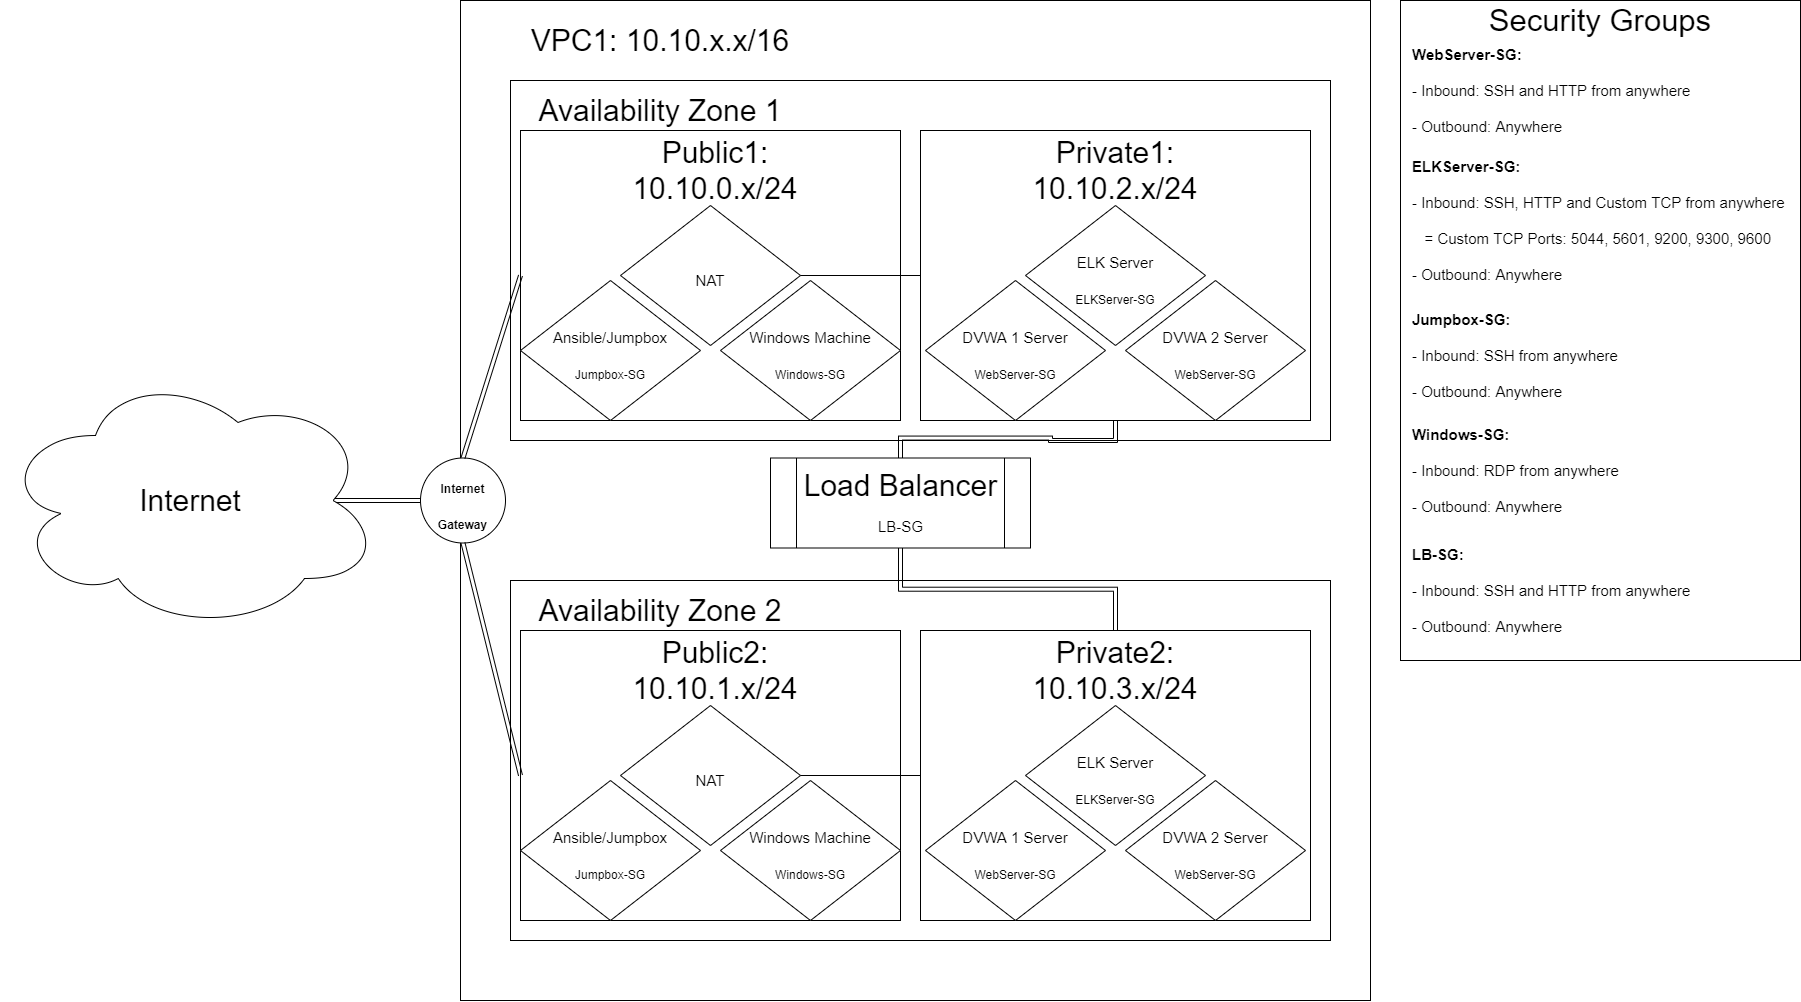

The diagram above was exported from draw.io. Its source (the exported page's mxGraphModel, read from the mxfile embedded in the PNG):
<mxGraphModel dx="2031" dy="1134" grid="1" gridSize="10" guides="1" tooltips="1" connect="1" arrows="1" fold="1" page="1" pageScale="1" pageWidth="850" pageHeight="1100" math="0" shadow="0">
  <root>
    <mxCell id="0" />
    <mxCell id="1" parent="0" />
    <mxCell id="DQw94_ZzAR7kt6ouoVvT-65" value="" style="rounded=0;whiteSpace=wrap;html=1;fontSize=30;" vertex="1" parent="1">
      <mxGeometry x="1400" width="400" height="660" as="geometry" />
    </mxCell>
    <mxCell id="DQw94_ZzAR7kt6ouoVvT-2" value="" style="rounded=0;whiteSpace=wrap;html=1;" vertex="1" parent="1">
      <mxGeometry x="460" width="910" height="1000" as="geometry" />
    </mxCell>
    <mxCell id="DQw94_ZzAR7kt6ouoVvT-4" value="VPC1: 10.10.x.x/16" style="text;html=1;strokeColor=none;fillColor=none;align=center;verticalAlign=middle;whiteSpace=wrap;rounded=0;fontSize=30;" vertex="1" parent="1">
      <mxGeometry x="490" y="20" width="340" height="40" as="geometry" />
    </mxCell>
    <mxCell id="DQw94_ZzAR7kt6ouoVvT-5" value="" style="rounded=0;whiteSpace=wrap;html=1;fontSize=30;" vertex="1" parent="1">
      <mxGeometry x="510" y="80" width="820" height="360" as="geometry" />
    </mxCell>
    <mxCell id="DQw94_ZzAR7kt6ouoVvT-7" value="Availability Zone 1" style="text;html=1;strokeColor=none;fillColor=none;align=center;verticalAlign=middle;whiteSpace=wrap;rounded=0;fontSize=30;" vertex="1" parent="1">
      <mxGeometry x="530" y="90" width="260" height="40" as="geometry" />
    </mxCell>
    <mxCell id="DQw94_ZzAR7kt6ouoVvT-8" value="" style="rounded=0;whiteSpace=wrap;html=1;fontSize=30;" vertex="1" parent="1">
      <mxGeometry x="520" y="130" width="380" height="290" as="geometry" />
    </mxCell>
    <mxCell id="DQw94_ZzAR7kt6ouoVvT-9" value="Public1: 10.10.0.x/24" style="text;html=1;strokeColor=none;fillColor=none;align=center;verticalAlign=middle;whiteSpace=wrap;rounded=0;fontSize=30;" vertex="1" parent="1">
      <mxGeometry x="580" y="135" width="270" height="70" as="geometry" />
    </mxCell>
    <mxCell id="DQw94_ZzAR7kt6ouoVvT-11" value="" style="rounded=0;whiteSpace=wrap;html=1;fontSize=30;" vertex="1" parent="1">
      <mxGeometry x="920" y="130" width="390" height="290" as="geometry" />
    </mxCell>
    <mxCell id="DQw94_ZzAR7kt6ouoVvT-12" value="Private1: 10.10.2.x/24" style="text;html=1;strokeColor=none;fillColor=none;align=center;verticalAlign=middle;whiteSpace=wrap;rounded=0;fontSize=30;" vertex="1" parent="1">
      <mxGeometry x="980" y="135" width="270" height="70" as="geometry" />
    </mxCell>
    <mxCell id="DQw94_ZzAR7kt6ouoVvT-20" style="rounded=0;orthogonalLoop=1;jettySize=auto;html=1;exitX=0;exitY=0.5;exitDx=0;exitDy=0;entryX=0.875;entryY=0.5;entryDx=0;entryDy=0;entryPerimeter=0;fontSize=30;edgeStyle=orthogonalEdgeStyle;shape=link;" edge="1" parent="1" source="DQw94_ZzAR7kt6ouoVvT-13" target="DQw94_ZzAR7kt6ouoVvT-14">
      <mxGeometry relative="1" as="geometry" />
    </mxCell>
    <mxCell id="DQw94_ZzAR7kt6ouoVvT-13" value="&lt;h4&gt;&lt;font style=&quot;font-size: 12px ; line-height: 100%&quot;&gt;Internet Gateway&lt;/font&gt;&lt;/h4&gt;" style="ellipse;whiteSpace=wrap;html=1;aspect=fixed;fontSize=30;verticalAlign=middle;" vertex="1" parent="1">
      <mxGeometry x="420" y="457.5" width="85" height="85" as="geometry" />
    </mxCell>
    <mxCell id="DQw94_ZzAR7kt6ouoVvT-14" value="Internet" style="ellipse;shape=cloud;whiteSpace=wrap;html=1;fontSize=30;" vertex="1" parent="1">
      <mxGeometry y="370" width="380" height="260" as="geometry" />
    </mxCell>
    <mxCell id="DQw94_ZzAR7kt6ouoVvT-22" value="&lt;font&gt;&lt;span style=&quot;font-size: 15px&quot;&gt;Ansible/Jumpbox&lt;/span&gt;&lt;br&gt;&lt;font style=&quot;font-size: 12px&quot;&gt;Jumpbox-SG&lt;/font&gt;&lt;br&gt;&lt;/font&gt;" style="rhombus;whiteSpace=wrap;html=1;fontSize=30;" vertex="1" parent="1">
      <mxGeometry x="520" y="280" width="180" height="140" as="geometry" />
    </mxCell>
    <mxCell id="DQw94_ZzAR7kt6ouoVvT-23" value="&lt;font style=&quot;font-size: 15px&quot;&gt;NAT&lt;/font&gt;&lt;span style=&quot;color: rgba(0 , 0 , 0 , 0) ; font-family: monospace ; font-size: 0px&quot;&gt;%3CmxGraphModel%3E%3Croot%3E%3CmxCell%20id%3D%220%22%2F%3E%3CmxCell%20id%3D%221%22%20parent%3D%220%22%2F%3E%3CmxCell%20id%3D%222%22%20value%3D%22%26lt%3Bfont%20style%3D%26quot%3Bfont-size%3A%2015px%26quot%3B%26gt%3BAnsible%2FJumpbox%26lt%3B%2Ffont%26gt%3B%22%20style%3D%22rhombus%3BwhiteSpace%3Dwrap%3Bhtml%3D1%3BfontSize%3D30%3B%22%20vertex%3D%221%22%20parent%3D%221%22%3E%3CmxGeometry%20x%3D%22540%22%20y%3D%22322.5%22%20width%3D%22180%22%20height%3D%22140%22%20as%3D%22geometry%22%2F%3E%3C%2FmxCell%3E%3C%2Froot%3E%3C%2FmxGraphModel%3E&lt;/span&gt;" style="rhombus;whiteSpace=wrap;html=1;fontSize=30;" vertex="1" parent="1">
      <mxGeometry x="620" y="205" width="180" height="140" as="geometry" />
    </mxCell>
    <mxCell id="DQw94_ZzAR7kt6ouoVvT-24" value="&lt;span style=&quot;font-size: 15px&quot;&gt;DVWA 1&lt;/span&gt;&lt;span style=&quot;font-size: 15px&quot;&gt;&amp;nbsp;Server&lt;br&gt;&lt;/span&gt;&lt;span style=&quot;font-size: 12px&quot;&gt;WebServer-SG&lt;/span&gt;" style="rhombus;whiteSpace=wrap;html=1;fontSize=30;" vertex="1" parent="1">
      <mxGeometry x="925" y="280" width="180" height="140" as="geometry" />
    </mxCell>
    <mxCell id="DQw94_ZzAR7kt6ouoVvT-25" value="&lt;span style=&quot;font-size: 15px&quot;&gt;ELK Server&lt;/span&gt;&lt;br&gt;&lt;font style=&quot;font-size: 12px&quot;&gt;ELKServer-SG&lt;/font&gt;" style="rhombus;whiteSpace=wrap;html=1;fontSize=30;" vertex="1" parent="1">
      <mxGeometry x="1025" y="205" width="180" height="140" as="geometry" />
    </mxCell>
    <mxCell id="DQw94_ZzAR7kt6ouoVvT-26" value="&lt;span style=&quot;font-size: 15px&quot;&gt;DVWA 2&amp;nbsp;&lt;/span&gt;&lt;span style=&quot;font-size: 15px&quot;&gt;Server&lt;/span&gt;&lt;span style=&quot;font-size: 15px&quot;&gt;&lt;br&gt;&lt;/span&gt;&lt;span style=&quot;font-size: 12px&quot;&gt;WebServer-SG&lt;/span&gt;" style="rhombus;whiteSpace=wrap;html=1;fontSize=30;" vertex="1" parent="1">
      <mxGeometry x="1125" y="280" width="180" height="140" as="geometry" />
    </mxCell>
    <mxCell id="DQw94_ZzAR7kt6ouoVvT-40" value="" style="rounded=0;whiteSpace=wrap;html=1;fontSize=30;" vertex="1" parent="1">
      <mxGeometry x="510" y="580" width="820" height="360" as="geometry" />
    </mxCell>
    <mxCell id="DQw94_ZzAR7kt6ouoVvT-41" value="Availability Zone 2" style="text;html=1;strokeColor=none;fillColor=none;align=center;verticalAlign=middle;whiteSpace=wrap;rounded=0;fontSize=30;" vertex="1" parent="1">
      <mxGeometry x="530" y="590" width="260" height="40" as="geometry" />
    </mxCell>
    <mxCell id="DQw94_ZzAR7kt6ouoVvT-42" value="" style="rounded=0;whiteSpace=wrap;html=1;fontSize=30;" vertex="1" parent="1">
      <mxGeometry x="520" y="630" width="380" height="290" as="geometry" />
    </mxCell>
    <mxCell id="DQw94_ZzAR7kt6ouoVvT-43" value="Public2: 10.10.1.x/24" style="text;html=1;strokeColor=none;fillColor=none;align=center;verticalAlign=middle;whiteSpace=wrap;rounded=0;fontSize=30;" vertex="1" parent="1">
      <mxGeometry x="580" y="635" width="270" height="70" as="geometry" />
    </mxCell>
    <mxCell id="DQw94_ZzAR7kt6ouoVvT-44" value="" style="rounded=0;whiteSpace=wrap;html=1;fontSize=30;" vertex="1" parent="1">
      <mxGeometry x="920" y="630" width="390" height="290" as="geometry" />
    </mxCell>
    <mxCell id="DQw94_ZzAR7kt6ouoVvT-45" value="Private2: 10.10.3.x/24" style="text;html=1;strokeColor=none;fillColor=none;align=center;verticalAlign=middle;whiteSpace=wrap;rounded=0;fontSize=30;" vertex="1" parent="1">
      <mxGeometry x="980" y="635" width="270" height="70" as="geometry" />
    </mxCell>
    <mxCell id="DQw94_ZzAR7kt6ouoVvT-46" value="&lt;span style=&quot;font-size: 15px&quot;&gt;Ansible/Jumpbox&lt;/span&gt;&lt;br style=&quot;font-size: 15px&quot;&gt;&lt;font style=&quot;font-size: 12px&quot;&gt;Jumpbox-SG&lt;/font&gt;" style="rhombus;whiteSpace=wrap;html=1;fontSize=30;" vertex="1" parent="1">
      <mxGeometry x="520" y="780" width="180" height="140" as="geometry" />
    </mxCell>
    <mxCell id="DQw94_ZzAR7kt6ouoVvT-47" value="&lt;font style=&quot;font-size: 15px&quot;&gt;NAT&lt;/font&gt;&lt;span style=&quot;color: rgba(0 , 0 , 0 , 0) ; font-family: monospace ; font-size: 0px&quot;&gt;%3CmxGraphModel%3E%3Croot%3E%3CmxCell%20id%3D%220%22%2F%3E%3CmxCell%20id%3D%221%22%20parent%3D%220%22%2F%3E%3CmxCell%20id%3D%222%22%20value%3D%22%26lt%3Bfont%20style%3D%26quot%3Bfont-size%3A%2015px%26quot%3B%26gt%3BAnsible%2FJumpbox%26lt%3B%2Ffont%26gt%3B%22%20style%3D%22rhombus%3BwhiteSpace%3Dwrap%3Bhtml%3D1%3BfontSize%3D30%3B%22%20vertex%3D%221%22%20parent%3D%221%22%3E%3CmxGeometry%20x%3D%22540%22%20y%3D%22322.5%22%20width%3D%22180%22%20height%3D%22140%22%20as%3D%22geometry%22%2F%3E%3C%2FmxCell%3E%3C%2Froot%3E%3C%2FmxGraphModel%3E&lt;/span&gt;" style="rhombus;whiteSpace=wrap;html=1;fontSize=30;" vertex="1" parent="1">
      <mxGeometry x="620" y="705" width="180" height="140" as="geometry" />
    </mxCell>
    <mxCell id="DQw94_ZzAR7kt6ouoVvT-48" value="&lt;span style=&quot;font-size: 15px&quot;&gt;DVWA 1&lt;/span&gt;&lt;span style=&quot;font-size: 15px&quot;&gt;&amp;nbsp;Server&lt;/span&gt;&lt;span style=&quot;font-size: 15px&quot;&gt;&lt;br&gt;&lt;/span&gt;&lt;span style=&quot;font-size: 12px&quot;&gt;WebServer-SG&lt;/span&gt;" style="rhombus;whiteSpace=wrap;html=1;fontSize=30;" vertex="1" parent="1">
      <mxGeometry x="925" y="780" width="180" height="140" as="geometry" />
    </mxCell>
    <mxCell id="DQw94_ZzAR7kt6ouoVvT-49" value="&lt;span style=&quot;font-size: 15px&quot;&gt;ELK Server&lt;/span&gt;&lt;br style=&quot;font-size: 15px&quot;&gt;&lt;span style=&quot;font-size: 12px&quot;&gt;ELKServer-SG&lt;/span&gt;" style="rhombus;whiteSpace=wrap;html=1;fontSize=30;" vertex="1" parent="1">
      <mxGeometry x="1025" y="705" width="180" height="140" as="geometry" />
    </mxCell>
    <mxCell id="DQw94_ZzAR7kt6ouoVvT-50" value="&lt;span style=&quot;font-size: 15px&quot;&gt;DVWA 2&amp;nbsp;&lt;/span&gt;&lt;span style=&quot;font-size: 15px&quot;&gt;Server&lt;/span&gt;&lt;span style=&quot;font-size: 15px&quot;&gt;&lt;br&gt;&lt;/span&gt;&lt;font style=&quot;font-size: 12px&quot;&gt;WebServer-SG&lt;/font&gt;" style="rhombus;whiteSpace=wrap;html=1;fontSize=30;" vertex="1" parent="1">
      <mxGeometry x="1125" y="780" width="180" height="140" as="geometry" />
    </mxCell>
    <mxCell id="DQw94_ZzAR7kt6ouoVvT-51" value="" style="endArrow=none;html=1;fontSize=30;entryX=0.5;entryY=1;entryDx=0;entryDy=0;exitX=0;exitY=0.5;exitDx=0;exitDy=0;shape=link;" edge="1" parent="1" source="DQw94_ZzAR7kt6ouoVvT-42" target="DQw94_ZzAR7kt6ouoVvT-13">
      <mxGeometry width="50" height="50" relative="1" as="geometry">
        <mxPoint x="420" y="660" as="sourcePoint" />
        <mxPoint x="470" y="610" as="targetPoint" />
      </mxGeometry>
    </mxCell>
    <mxCell id="DQw94_ZzAR7kt6ouoVvT-53" value="" style="endArrow=classic;startArrow=classic;html=1;fontSize=30;entryX=0;entryY=0.5;entryDx=0;entryDy=0;shape=link;exitX=0.5;exitY=0;exitDx=0;exitDy=0;" edge="1" parent="1" source="DQw94_ZzAR7kt6ouoVvT-13" target="DQw94_ZzAR7kt6ouoVvT-8">
      <mxGeometry width="50" height="50" relative="1" as="geometry">
        <mxPoint x="450" y="360" as="sourcePoint" />
        <mxPoint x="500" y="310" as="targetPoint" />
      </mxGeometry>
    </mxCell>
    <mxCell id="DQw94_ZzAR7kt6ouoVvT-54" value="" style="endArrow=none;html=1;fontSize=30;entryX=0;entryY=0.5;entryDx=0;entryDy=0;exitX=1;exitY=0.5;exitDx=0;exitDy=0;" edge="1" parent="1" source="DQw94_ZzAR7kt6ouoVvT-47" target="DQw94_ZzAR7kt6ouoVvT-44">
      <mxGeometry width="50" height="50" relative="1" as="geometry">
        <mxPoint x="290" y="800" as="sourcePoint" />
        <mxPoint x="340" y="750" as="targetPoint" />
      </mxGeometry>
    </mxCell>
    <mxCell id="DQw94_ZzAR7kt6ouoVvT-55" value="" style="endArrow=none;html=1;fontSize=30;entryX=0;entryY=0.5;entryDx=0;entryDy=0;exitX=1;exitY=0.5;exitDx=0;exitDy=0;" edge="1" parent="1" source="DQw94_ZzAR7kt6ouoVvT-23" target="DQw94_ZzAR7kt6ouoVvT-11">
      <mxGeometry width="50" height="50" relative="1" as="geometry">
        <mxPoint x="880.0000000000005" y="784.9999999999998" as="sourcePoint" />
        <mxPoint x="929.9999999999995" y="784.9999999999998" as="targetPoint" />
      </mxGeometry>
    </mxCell>
    <mxCell id="DQw94_ZzAR7kt6ouoVvT-58" style="edgeStyle=orthogonalEdgeStyle;shape=link;rounded=0;orthogonalLoop=1;jettySize=auto;html=1;exitX=0.5;exitY=0;exitDx=0;exitDy=0;entryX=0.5;entryY=1;entryDx=0;entryDy=0;fontSize=30;" edge="1" parent="1" source="DQw94_ZzAR7kt6ouoVvT-56" target="DQw94_ZzAR7kt6ouoVvT-11">
      <mxGeometry relative="1" as="geometry" />
    </mxCell>
    <mxCell id="DQw94_ZzAR7kt6ouoVvT-59" style="edgeStyle=orthogonalEdgeStyle;shape=link;rounded=0;orthogonalLoop=1;jettySize=auto;html=1;exitX=0.5;exitY=1;exitDx=0;exitDy=0;fontSize=30;" edge="1" parent="1" source="DQw94_ZzAR7kt6ouoVvT-56">
      <mxGeometry relative="1" as="geometry">
        <mxPoint x="1115" y="630" as="targetPoint" />
      </mxGeometry>
    </mxCell>
    <mxCell id="DQw94_ZzAR7kt6ouoVvT-56" value="Load Balancer&lt;br style=&quot;font-size: 14px&quot;&gt;&lt;font style=&quot;font-size: 15px&quot;&gt;LB-SG&lt;/font&gt;" style="shape=process;whiteSpace=wrap;html=1;backgroundOutline=1;fontSize=30;" vertex="1" parent="1">
      <mxGeometry x="770" y="457.5" width="260" height="90" as="geometry" />
    </mxCell>
    <mxCell id="DQw94_ZzAR7kt6ouoVvT-61" value="&lt;span style=&quot;font-size: 15px&quot;&gt;Windows Machine&lt;br&gt;&lt;/span&gt;&lt;font style=&quot;font-size: 12px&quot;&gt;Windows-SG&lt;/font&gt;&lt;span style=&quot;font-size: 15px&quot;&gt;&lt;br&gt;&lt;/span&gt;" style="rhombus;whiteSpace=wrap;html=1;fontSize=30;" vertex="1" parent="1">
      <mxGeometry x="720" y="280" width="180" height="140" as="geometry" />
    </mxCell>
    <mxCell id="DQw94_ZzAR7kt6ouoVvT-62" value="&lt;span style=&quot;font-size: 15px&quot;&gt;Windows Machine&lt;br&gt;&lt;/span&gt;&lt;font style=&quot;font-size: 12px&quot;&gt;Windows-SG&lt;/font&gt;" style="rhombus;whiteSpace=wrap;html=1;fontSize=30;" vertex="1" parent="1">
      <mxGeometry x="720" y="780" width="180" height="140" as="geometry" />
    </mxCell>
    <mxCell id="DQw94_ZzAR7kt6ouoVvT-64" value="&lt;font style=&quot;font-size: 31px;&quot;&gt;Security Groups&lt;/font&gt;" style="text;html=1;strokeColor=none;fillColor=none;align=center;verticalAlign=middle;whiteSpace=wrap;rounded=0;fontSize=31;" vertex="1" parent="1">
      <mxGeometry x="1465" y="10" width="270" height="20" as="geometry" />
    </mxCell>
    <mxCell id="DQw94_ZzAR7kt6ouoVvT-66" value="&lt;span style=&quot;font-size: 15px&quot;&gt;&lt;b&gt;WebServer-SG: &lt;/b&gt;&lt;br&gt;- Inbound: SSH and HTTP from anywhere&lt;br&gt;- Outbound: Anywhere&lt;br&gt;&lt;/span&gt;" style="text;html=1;strokeColor=none;fillColor=none;align=left;verticalAlign=middle;whiteSpace=wrap;rounded=0;fontSize=30;" vertex="1" parent="1">
      <mxGeometry x="1410" y="35" width="310" height="100" as="geometry" />
    </mxCell>
    <mxCell id="DQw94_ZzAR7kt6ouoVvT-67" value="&lt;span style=&quot;font-size: 15px&quot;&gt;&lt;b&gt;ELKServer-SG: &lt;/b&gt;&lt;br&gt;- Inbound: SSH, HTTP and Custom TCP from anywhere&lt;br&gt;&amp;nbsp; &amp;nbsp;= Custom TCP Ports: 5044, 5601, 9200, 9300, 9600&amp;nbsp;&lt;br&gt;- Outbound: Anywhere&lt;br&gt;&lt;/span&gt;" style="text;html=1;strokeColor=none;fillColor=none;align=left;verticalAlign=middle;whiteSpace=wrap;rounded=0;fontSize=30;" vertex="1" parent="1">
      <mxGeometry x="1410" y="140" width="390" height="150" as="geometry" />
    </mxCell>
    <mxCell id="DQw94_ZzAR7kt6ouoVvT-68" value="&lt;span style=&quot;font-size: 15px&quot;&gt;&lt;b&gt;Jumpbox-SG: &lt;/b&gt;&lt;br&gt;- Inbound: SSH from anywhere&lt;br&gt;- Outbound: Anywhere&lt;br&gt;&lt;/span&gt;" style="text;html=1;strokeColor=none;fillColor=none;align=left;verticalAlign=middle;whiteSpace=wrap;rounded=0;fontSize=30;" vertex="1" parent="1">
      <mxGeometry x="1410" y="300" width="310" height="100" as="geometry" />
    </mxCell>
    <mxCell id="DQw94_ZzAR7kt6ouoVvT-69" value="&lt;span style=&quot;font-size: 15px&quot;&gt;&lt;b&gt;Windows-SG: &lt;/b&gt;&lt;br&gt;- Inbound: RDP from anywhere&lt;br&gt;- Outbound: Anywhere&lt;br&gt;&lt;/span&gt;" style="text;html=1;strokeColor=none;fillColor=none;align=left;verticalAlign=middle;whiteSpace=wrap;rounded=0;fontSize=30;" vertex="1" parent="1">
      <mxGeometry x="1410" y="415" width="310" height="100" as="geometry" />
    </mxCell>
    <mxCell id="DQw94_ZzAR7kt6ouoVvT-70" value="&lt;span style=&quot;font-size: 15px&quot;&gt;&lt;b&gt;LB-SG: &lt;/b&gt;&lt;br&gt;- Inbound: SSH and HTTP from anywhere&lt;br&gt;- Outbound: Anywhere&lt;br&gt;&lt;/span&gt;" style="text;html=1;strokeColor=none;fillColor=none;align=left;verticalAlign=middle;whiteSpace=wrap;rounded=0;fontSize=30;" vertex="1" parent="1">
      <mxGeometry x="1410" y="535" width="310" height="100" as="geometry" />
    </mxCell>
  </root>
</mxGraphModel>